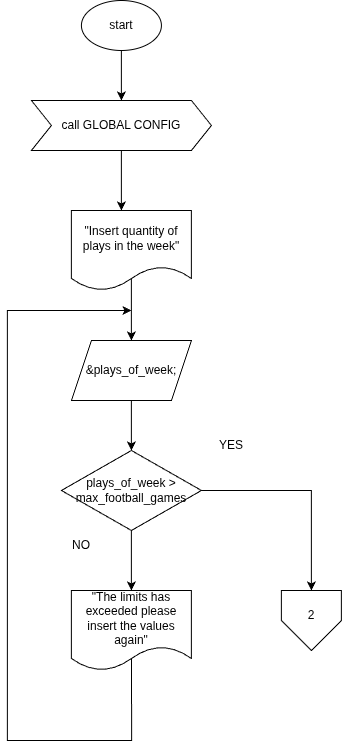

The diagram above was exported from draw.io. Its source (the exported page's mxGraphModel, read from the mxfile embedded in the PNG):
<mxGraphModel dx="1085" dy="1360" grid="1" gridSize="10" guides="1" tooltips="1" connect="1" arrows="1" fold="1" page="1" pageScale="1" pageWidth="850" pageHeight="1100" math="0" shadow="0">
  <root>
    <mxCell id="0" />
    <mxCell id="1" parent="0" />
    <mxCell id="583zsUNPyvohh0C_LzhT-3" edge="1" parent="1" source="583zsUNPyvohh0C_LzhT-1" style="edgeStyle=orthogonalEdgeStyle;rounded=0;orthogonalLoop=1;jettySize=auto;html=1;" target="583zsUNPyvohh0C_LzhT-2" value="">
      <mxGeometry relative="1" as="geometry" />
    </mxCell>
    <mxCell id="583zsUNPyvohh0C_LzhT-1" parent="1" style="ellipse;whiteSpace=wrap;html=1;" value="start" vertex="1">
      <mxGeometry height="50" width="80" x="183.92000000000002" y="70" as="geometry" />
    </mxCell>
    <mxCell id="ZFMx4MzRpYU0FxiatGVJ-1" edge="1" parent="1" source="583zsUNPyvohh0C_LzhT-2" style="edgeStyle=orthogonalEdgeStyle;rounded=0;orthogonalLoop=1;jettySize=auto;html=1;entryX=0.5;entryY=0;entryDx=0;entryDy=0;">
      <mxGeometry relative="1" as="geometry">
        <mxPoint x="223.92000000000002" y="280" as="targetPoint" />
      </mxGeometry>
    </mxCell>
    <mxCell id="583zsUNPyvohh0C_LzhT-2" parent="1" style="shape=step;perimeter=stepPerimeter;whiteSpace=wrap;html=1;fixedSize=1;" value="call GLOBAL CONFIG" vertex="1">
      <mxGeometry height="50" width="180" x="133.92000000000002" y="170" as="geometry" />
    </mxCell>
    <mxCell id="fB43R6p8P9vH98uPX52h-2" edge="1" parent="1" source="fB43R6p8P9vH98uPX52h-1" style="edgeStyle=orthogonalEdgeStyle;rounded=0;orthogonalLoop=1;jettySize=auto;html=1;exitX=0.5;exitY=0.834;exitDx=0;exitDy=0;exitPerimeter=0;">
      <mxGeometry relative="1" as="geometry">
        <mxPoint x="233.92000000000002" y="410" as="targetPoint" />
      </mxGeometry>
    </mxCell>
    <mxCell id="fB43R6p8P9vH98uPX52h-1" parent="1" style="shape=document;whiteSpace=wrap;html=1;boundedLbl=1;" value="&quot;Insert quantity of plays in the week&quot;" vertex="1">
      <mxGeometry height="80" width="120" x="173.92000000000002" y="280" as="geometry" />
    </mxCell>
    <mxCell id="cID1owp1jx3qJX7AYjq4-1" edge="1" parent="1" source="fB43R6p8P9vH98uPX52h-3" style="edgeStyle=orthogonalEdgeStyle;rounded=0;orthogonalLoop=1;jettySize=auto;html=1;">
      <mxGeometry relative="1" as="geometry">
        <mxPoint x="233.92000000000002" y="520" as="targetPoint" />
      </mxGeometry>
    </mxCell>
    <mxCell id="fB43R6p8P9vH98uPX52h-3" parent="1" style="shape=parallelogram;perimeter=parallelogramPerimeter;whiteSpace=wrap;html=1;fixedSize=1;" value="&amp;amp;plays_of_week;" vertex="1">
      <mxGeometry height="60" width="120" x="173.92000000000002" y="410" as="geometry" />
    </mxCell>
    <mxCell id="b5KvZF59-AdTsDKD5c7y-1" edge="1" parent="1" source="cID1owp1jx3qJX7AYjq4-2" style="edgeStyle=orthogonalEdgeStyle;rounded=0;orthogonalLoop=1;jettySize=auto;html=1;">
      <mxGeometry relative="1" as="geometry">
        <mxPoint x="413.92" y="660" as="targetPoint" />
      </mxGeometry>
    </mxCell>
    <mxCell id="b5KvZF59-AdTsDKD5c7y-4" edge="1" parent="1" source="cID1owp1jx3qJX7AYjq4-2" style="edgeStyle=orthogonalEdgeStyle;rounded=0;orthogonalLoop=1;jettySize=auto;html=1;entryX=0.5;entryY=0;entryDx=0;entryDy=0;" target="b5KvZF59-AdTsDKD5c7y-5">
      <mxGeometry relative="1" as="geometry">
        <mxPoint x="233.92000000000002" y="650" as="targetPoint" />
      </mxGeometry>
    </mxCell>
    <mxCell id="cID1owp1jx3qJX7AYjq4-2" parent="1" style="rhombus;whiteSpace=wrap;html=1;" value="plays_of_week &amp;gt; max_football_games" vertex="1">
      <mxGeometry height="80" width="140" x="163.92000000000002" y="520" as="geometry" />
    </mxCell>
    <mxCell id="b5KvZF59-AdTsDKD5c7y-2" parent="1" style="text;html=1;whiteSpace=wrap;strokeColor=none;fillColor=none;align=center;verticalAlign=middle;rounded=0;" value="YES" vertex="1">
      <mxGeometry height="30" width="60" x="303.92" y="500" as="geometry" />
    </mxCell>
    <mxCell id="b5KvZF59-AdTsDKD5c7y-3" parent="1" style="text;html=1;whiteSpace=wrap;strokeColor=none;fillColor=none;align=center;verticalAlign=middle;rounded=0;" value="NO" vertex="1">
      <mxGeometry height="30" width="60" x="153.92000000000002" y="600" as="geometry" />
    </mxCell>
    <mxCell id="b5KvZF59-AdTsDKD5c7y-6" edge="1" parent="1" source="b5KvZF59-AdTsDKD5c7y-5" style="edgeStyle=orthogonalEdgeStyle;rounded=0;orthogonalLoop=1;jettySize=auto;html=1;exitX=0.501;exitY=0.823;exitDx=0;exitDy=0;exitPerimeter=0;">
      <mxGeometry relative="1" as="geometry">
        <Array as="points">
          <mxPoint x="233.92000000000002" y="810" />
          <mxPoint x="109.92" y="810" />
          <mxPoint x="109.92" y="380" />
        </Array>
        <mxPoint x="233.92000000000002" y="380" as="targetPoint" />
      </mxGeometry>
    </mxCell>
    <mxCell id="b5KvZF59-AdTsDKD5c7y-5" parent="1" style="shape=document;whiteSpace=wrap;html=1;boundedLbl=1;" value="&quot;The limits has exceeded please insert the values again&quot;" vertex="1">
      <mxGeometry height="80" width="120" x="173.92000000000002" y="660" as="geometry" />
    </mxCell>
    <mxCell id="JNoZyCNHLv--MA8rPZQ7-1" parent="1" style="verticalLabelPosition=bottom;verticalAlign=top;html=1;shape=offPageConnector;rounded=0;size=0.5;" value="" vertex="1">
      <mxGeometry height="60" width="60" x="383.92" y="660" as="geometry" />
    </mxCell>
    <mxCell id="JNoZyCNHLv--MA8rPZQ7-2" parent="1" style="text;html=1;whiteSpace=wrap;strokeColor=none;fillColor=none;align=center;verticalAlign=middle;rounded=0;" value="2" vertex="1">
      <mxGeometry height="30" width="60" x="383.92" y="670" as="geometry" />
    </mxCell>
  </root>
</mxGraphModel>